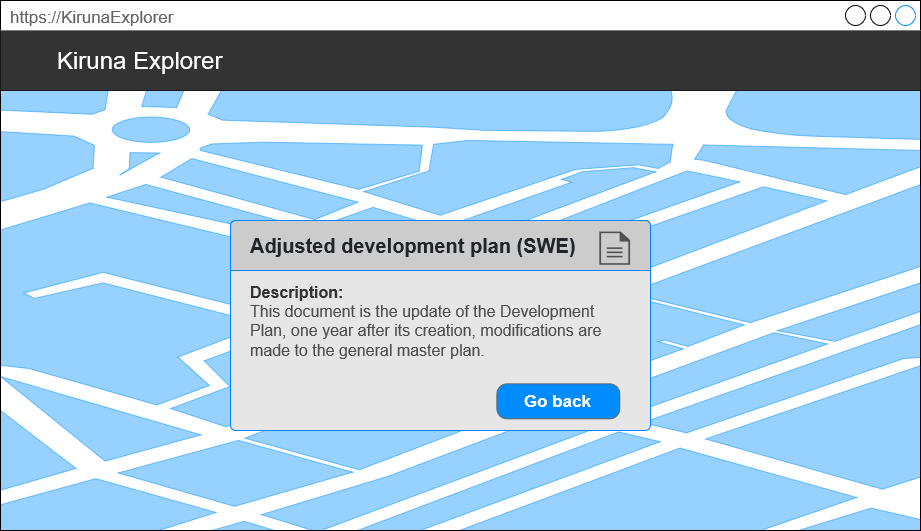

The diagram above was exported from draw.io. Its source (the exported page's mxGraphModel, read from the mxfile embedded in the PNG):
<mxGraphModel dx="1824" dy="1728" grid="1" gridSize="10" guides="1" tooltips="1" connect="1" arrows="1" fold="1" page="1" pageScale="1" pageWidth="827" pageHeight="1169" math="0" shadow="0">
  <root>
    <mxCell id="0" />
    <mxCell id="1" parent="0" />
    <mxCell id="T2IfGnqN8WC-tptxm-sj-16" value="https://KirunaExplorer" style="strokeWidth=1;shadow=0;dashed=0;align=center;html=1;shape=mxgraph.mockup.containers.window;align=left;verticalAlign=top;spacingLeft=8;strokeColor2=#008cff;strokeColor3=#c4c4c4;fontColor=#666666;mainText=;fontSize=17;labelBackgroundColor=none;whiteSpace=wrap;" vertex="1" parent="1">
      <mxGeometry x="-530" y="-140" width="920" height="530" as="geometry" />
    </mxCell>
    <mxCell id="T2IfGnqN8WC-tptxm-sj-21" value="" style="verticalLabelPosition=bottom;verticalAlign=top;html=1;shadow=0;dashed=0;strokeWidth=1;shape=mxgraph.ios.iBgMap;strokeColor2=#008cff;fillColor2=#96D1FF;" vertex="1" parent="1">
      <mxGeometry x="-530" y="-50" width="920" height="440" as="geometry" />
    </mxCell>
    <mxCell id="T2IfGnqN8WC-tptxm-sj-22" value="&lt;div&gt;&lt;font color=&quot;#333333&quot;&gt;&lt;b&gt;&lt;br&gt;&lt;/b&gt;&lt;/font&gt;&lt;/div&gt;&lt;div&gt;&lt;font color=&quot;#333333&quot;&gt;&lt;b&gt;&lt;br&gt;&lt;/b&gt;&lt;/font&gt;&lt;/div&gt;&lt;div&gt;&lt;font style=&quot;font-size: 16px;&quot; color=&quot;#333333&quot;&gt;&lt;b&gt;Description: &lt;br&gt;&lt;/b&gt;&lt;/font&gt;&lt;/div&gt;&lt;div style=&quot;font-size: 16px;&quot;&gt;&lt;font style=&quot;font-size: 16px;&quot; color=&quot;#4d4d4d&quot;&gt;This document is the update of the Development&lt;br&gt;Plan, one year after its creation, modifications are&lt;br&gt;made to the general master plan.&lt;/font&gt;&lt;/div&gt;&lt;div&gt;&lt;br&gt;&lt;/div&gt;&lt;div&gt;&lt;font color=&quot;#333333&quot;&gt;&lt;i&gt;&lt;br&gt;&lt;/i&gt;&lt;/font&gt;&lt;/div&gt;&lt;div&gt;&lt;font color=&quot;#333333&quot;&gt;&lt;i&gt;&lt;br&gt;&lt;/i&gt;&lt;/font&gt;&lt;/div&gt;" style="html=1;shadow=0;dashed=0;shape=mxgraph.bootstrap.rrect;rSize=5;strokeColor=#0085FC;html=1;whiteSpace=wrap;fillColor=#E6E6E6;fontColor=#0085FC;verticalAlign=bottom;align=left;spacing=20;spacingBottom=0;fontSize=14;" vertex="1" parent="1">
      <mxGeometry x="-300" y="80" width="420" height="210" as="geometry" />
    </mxCell>
    <mxCell id="T2IfGnqN8WC-tptxm-sj-23" value="&lt;font style=&quot;font-size: 20px;&quot;&gt;&lt;b&gt;Adjusted development plan&lt;/b&gt; &lt;b&gt;(SWE)&lt;/b&gt;&lt;/font&gt;" style="html=1;shadow=0;dashed=0;shape=mxgraph.bootstrap.topButton;rSize=5;perimeter=none;whiteSpace=wrap;fillColor=#CCCCCC;strokeColor=#0085FC;fontColor=#212529;resizeWidth=1;fontSize=18;align=left;spacing=20;" vertex="1" parent="T2IfGnqN8WC-tptxm-sj-22">
      <mxGeometry width="419.99999999999983" height="50" relative="1" as="geometry">
        <mxPoint as="offset" />
      </mxGeometry>
    </mxCell>
    <mxCell id="T2IfGnqN8WC-tptxm-sj-26" value="" style="sketch=0;pointerEvents=1;shadow=0;dashed=0;html=1;strokeColor=none;fillColor=#505050;labelPosition=center;verticalLabelPosition=bottom;verticalAlign=top;outlineConnect=0;align=center;shape=mxgraph.office.concepts.document;" vertex="1" parent="T2IfGnqN8WC-tptxm-sj-22">
      <mxGeometry x="368.780487804878" y="11.05263157894737" width="30.731707317073166" height="33.15789473684211" as="geometry" />
    </mxCell>
    <mxCell id="T2IfGnqN8WC-tptxm-sj-27" value="Go back" style="strokeWidth=1;shadow=0;dashed=0;align=center;html=1;shape=mxgraph.mockup.buttons.button;strokeColor=#666666;fontColor=#ffffff;mainText=;buttonStyle=round;fontSize=17;fontStyle=1;fillColor=#008cff;whiteSpace=wrap;" vertex="1" parent="T2IfGnqN8WC-tptxm-sj-22">
      <mxGeometry x="266.3414634146341" y="163.33578947368426" width="122.92682926829266" height="35.00368421052632" as="geometry" />
    </mxCell>
    <mxCell id="T2IfGnqN8WC-tptxm-sj-24" value="&lt;font color=&quot;#ffffff&quot; style=&quot;font-size: 24px; background-color: rgb(51, 51, 51);&quot;&gt;Kiruna Explorer&lt;/font&gt;" style="html=1;shadow=0;dashed=0;fillColor=#333333;strokeColor=none;fontSize=16;fontColor=#181819;align=left;spacing=2;spacingLeft=55;" vertex="1" parent="1">
      <mxGeometry x="-530" y="-110" width="920" height="60" as="geometry" />
    </mxCell>
  </root>
</mxGraphModel>